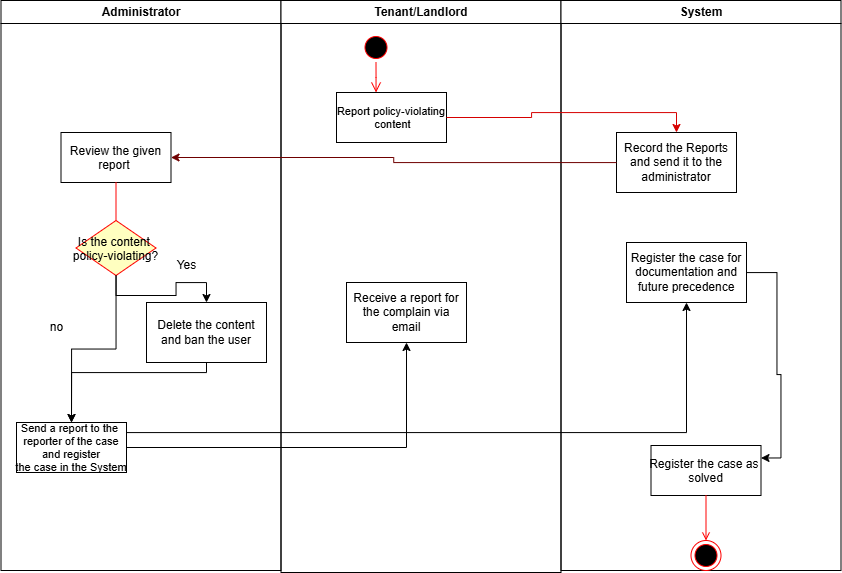

The diagram above was exported from draw.io. Its source (the exported page's mxGraphModel, read from the mxfile embedded in the PNG):
<mxGraphModel dx="1622" dy="869" grid="1" gridSize="10" guides="1" tooltips="1" connect="1" arrows="1" fold="1" page="1" pageScale="1" pageWidth="1169" pageHeight="826" background="none" math="0" shadow="0">
  <root>
    <mxCell id="0" />
    <mxCell id="1" parent="0" />
    <mxCell id="2" value="Administrator" style="swimlane;whiteSpace=wrap" parent="1" vertex="1">
      <mxGeometry x="164.5" y="128" width="280" height="570" as="geometry" />
    </mxCell>
    <mxCell id="7" value="Review the given&#10;report " style="" parent="2" vertex="1">
      <mxGeometry x="60" y="132" width="110" height="50" as="geometry" />
    </mxCell>
    <mxCell id="9" value="" style="endArrow=open;strokeColor=#FF0000;endFill=1;rounded=0" parent="2" source="7" edge="1">
      <mxGeometry relative="1" as="geometry">
        <mxPoint x="115" y="235" as="targetPoint" />
      </mxGeometry>
    </mxCell>
    <mxCell id="10" value="Send a report to the &#10;reporter of the case&#10; and register &#10;the case in the System" style="fontSize=11;" parent="2" vertex="1">
      <mxGeometry x="15.5" y="422" width="110" height="50" as="geometry" />
    </mxCell>
    <mxCell id="plJC6ZKthWIeo0BJKamL-49" style="edgeStyle=orthogonalEdgeStyle;rounded=0;orthogonalLoop=1;jettySize=auto;html=1;entryX=0.5;entryY=0;entryDx=0;entryDy=0;" edge="1" parent="2" source="plJC6ZKthWIeo0BJKamL-48" target="10">
      <mxGeometry relative="1" as="geometry" />
    </mxCell>
    <mxCell id="plJC6ZKthWIeo0BJKamL-48" value="Is the content &#10;policy-violating?" style="rhombus;fillColor=#ffffc0;strokeColor=#ff0000;" vertex="1" parent="2">
      <mxGeometry x="75" y="220" width="80" height="55" as="geometry" />
    </mxCell>
    <mxCell id="plJC6ZKthWIeo0BJKamL-50" value="no" style="text;html=1;align=center;verticalAlign=middle;resizable=0;points=[];autosize=1;strokeColor=none;fillColor=none;" vertex="1" parent="2">
      <mxGeometry x="35" y="312" width="40" height="30" as="geometry" />
    </mxCell>
    <mxCell id="3" value="Tenant/Landlord" style="swimlane;whiteSpace=wrap;startSize=23;" parent="1" vertex="1">
      <mxGeometry x="444.5" y="128" width="280" height="572" as="geometry" />
    </mxCell>
    <mxCell id="13" value="" style="ellipse;shape=startState;fillColor=#000000;strokeColor=#ff0000;" parent="3" vertex="1">
      <mxGeometry x="80" y="32" width="30" height="30" as="geometry" />
    </mxCell>
    <mxCell id="14" value="" style="edgeStyle=elbowEdgeStyle;elbow=horizontal;verticalAlign=bottom;endArrow=open;endSize=8;strokeColor=#FF0000;endFill=1;rounded=0" parent="3" source="13" target="15" edge="1">
      <mxGeometry x="40" y="20" as="geometry">
        <mxPoint x="55" y="90" as="targetPoint" />
      </mxGeometry>
    </mxCell>
    <mxCell id="15" value="Report policy-violating&#10; content" style="fontSize=11;" parent="3" vertex="1">
      <mxGeometry x="55.5" y="92" width="110" height="50" as="geometry" />
    </mxCell>
    <mxCell id="4" value="System" style="swimlane;whiteSpace=wrap;startSize=23;" parent="1" vertex="1">
      <mxGeometry x="724.5" y="128" width="280" height="570" as="geometry" />
    </mxCell>
    <mxCell id="33" value="Register the case as &#10;solved" style="" parent="4" vertex="1">
      <mxGeometry x="90" y="445" width="110" height="50" as="geometry" />
    </mxCell>
    <mxCell id="38" value="" style="ellipse;shape=endState;fillColor=#000000;strokeColor=#ff0000" parent="4" vertex="1">
      <mxGeometry x="130" y="540" width="30" height="30" as="geometry" />
    </mxCell>
    <mxCell id="39" value="" style="endArrow=open;strokeColor=#FF0000;endFill=1;rounded=0" parent="4" source="33" target="38" edge="1">
      <mxGeometry relative="1" as="geometry" />
    </mxCell>
    <mxCell id="plJC6ZKthWIeo0BJKamL-41" value="Record the Reports and send it to the administrator" style="rounded=0;whiteSpace=wrap;html=1;" vertex="1" parent="4">
      <mxGeometry x="55.5" y="132" width="120" height="60" as="geometry" />
    </mxCell>
    <mxCell id="plJC6ZKthWIeo0BJKamL-62" style="edgeStyle=orthogonalEdgeStyle;rounded=0;orthogonalLoop=1;jettySize=auto;html=1;entryX=1;entryY=0.25;entryDx=0;entryDy=0;" edge="1" parent="4" source="plJC6ZKthWIeo0BJKamL-60" target="33">
      <mxGeometry relative="1" as="geometry">
        <Array as="points">
          <mxPoint x="216" y="272" />
          <mxPoint x="216" y="374" />
          <mxPoint x="220" y="374" />
          <mxPoint x="220" y="458" />
        </Array>
      </mxGeometry>
    </mxCell>
    <mxCell id="plJC6ZKthWIeo0BJKamL-60" value="Register the case for documentation and future precedence" style="whiteSpace=wrap;html=1;" vertex="1" parent="4">
      <mxGeometry x="65.5" y="242" width="120" height="60" as="geometry" />
    </mxCell>
    <mxCell id="plJC6ZKthWIeo0BJKamL-42" style="edgeStyle=orthogonalEdgeStyle;rounded=0;orthogonalLoop=1;jettySize=auto;html=1;entryX=0.5;entryY=0;entryDx=0;entryDy=0;fillColor=#ffe6cc;strokeColor=light-dark(#d60000, #996500);" edge="1" parent="1" source="15" target="plJC6ZKthWIeo0BJKamL-41">
      <mxGeometry relative="1" as="geometry" />
    </mxCell>
    <mxCell id="plJC6ZKthWIeo0BJKamL-46" style="edgeStyle=orthogonalEdgeStyle;rounded=0;orthogonalLoop=1;jettySize=auto;html=1;fillColor=#a20025;strokeColor=#6F0000;" edge="1" parent="1" source="plJC6ZKthWIeo0BJKamL-41" target="7">
      <mxGeometry relative="1" as="geometry" />
    </mxCell>
    <mxCell id="plJC6ZKthWIeo0BJKamL-56" style="edgeStyle=orthogonalEdgeStyle;rounded=0;orthogonalLoop=1;jettySize=auto;html=1;entryX=0.5;entryY=0;entryDx=0;entryDy=0;" edge="1" parent="1" source="plJC6ZKthWIeo0BJKamL-53" target="10">
      <mxGeometry relative="1" as="geometry">
        <Array as="points">
          <mxPoint x="370" y="500" />
          <mxPoint x="235" y="500" />
        </Array>
      </mxGeometry>
    </mxCell>
    <mxCell id="plJC6ZKthWIeo0BJKamL-53" value="Delete the content and ban the user" style="whiteSpace=wrap;html=1;" vertex="1" parent="1">
      <mxGeometry x="310" y="430" width="120" height="60" as="geometry" />
    </mxCell>
    <mxCell id="plJC6ZKthWIeo0BJKamL-54" style="edgeStyle=orthogonalEdgeStyle;rounded=0;orthogonalLoop=1;jettySize=auto;html=1;entryX=0.5;entryY=0;entryDx=0;entryDy=0;" edge="1" parent="1" source="plJC6ZKthWIeo0BJKamL-48" target="plJC6ZKthWIeo0BJKamL-53">
      <mxGeometry relative="1" as="geometry" />
    </mxCell>
    <mxCell id="plJC6ZKthWIeo0BJKamL-55" value="Yes" style="text;html=1;align=center;verticalAlign=middle;resizable=0;points=[];autosize=1;strokeColor=none;fillColor=none;" vertex="1" parent="1">
      <mxGeometry x="330" y="378" width="40" height="30" as="geometry" />
    </mxCell>
    <mxCell id="plJC6ZKthWIeo0BJKamL-57" value="Receive a report for the complain via email" style="whiteSpace=wrap;html=1;" vertex="1" parent="1">
      <mxGeometry x="510" y="410" width="120" height="60" as="geometry" />
    </mxCell>
    <mxCell id="plJC6ZKthWIeo0BJKamL-58" style="edgeStyle=orthogonalEdgeStyle;rounded=0;orthogonalLoop=1;jettySize=auto;html=1;entryX=0.5;entryY=1;entryDx=0;entryDy=0;" edge="1" parent="1" source="10" target="plJC6ZKthWIeo0BJKamL-57">
      <mxGeometry relative="1" as="geometry" />
    </mxCell>
    <mxCell id="plJC6ZKthWIeo0BJKamL-61" style="edgeStyle=orthogonalEdgeStyle;rounded=0;orthogonalLoop=1;jettySize=auto;html=1;entryX=0.5;entryY=1;entryDx=0;entryDy=0;" edge="1" parent="1" source="10" target="plJC6ZKthWIeo0BJKamL-60">
      <mxGeometry relative="1" as="geometry">
        <Array as="points">
          <mxPoint x="850" y="560" />
        </Array>
      </mxGeometry>
    </mxCell>
  </root>
</mxGraphModel>